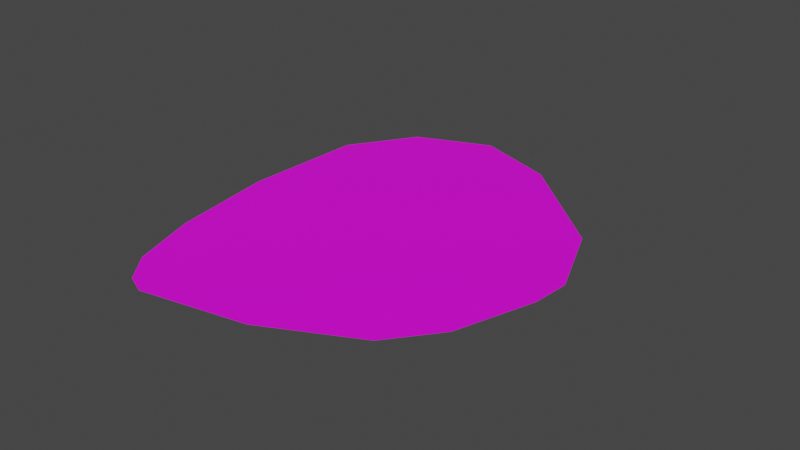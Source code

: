 # Source: forrest2.blend  (saved by Blender 2.83.18; exported with 4.5.12 LTS)
import bpy
from mathutils import Matrix  # noqa: F401  (used for matrix-valued properties, if any)

bpy.ops.wm.read_factory_settings(use_empty=True)
scene = bpy.context.scene
scene.name = 'Scene'

# ---- collections
col_collection = bpy.data.collections.new('Collection'); scene.collection.children.link(col_collection)

# ---- images (referenced by path relative to the original .blend; pixels are not part of the script)
import os
ASSET_DIR = os.environ.get("B2B_ASSET_DIR", "")  # directory of the original .blend (textures are referenced by path, not embedded)
HERE = os.path.dirname(os.path.abspath(__file__))  # packed textures are extracted next to this script under _unpacked/

def load_image(name, relpath, width, height, colorspace="sRGB"):
    """Load a texture the original file referenced (path relative to the .blend, or extracted next to this script)."""
    p = next((c for c in (os.path.join(HERE, relpath), os.path.join(ASSET_DIR, relpath)) if relpath and os.path.exists(c)), "")
    if p:
        img = bpy.data.images.load(p, check_existing=True)
        img.name = name
    else:  # same state as the original file: an image datablock whose file is absent (Cycles renders it pink)
        img = bpy.data.images.new(name, width, height)
        img.source = "FILE"
        img.filepath = "//" + (relpath or name)
    img.colorspace_settings.name = colorspace
    return img
img_forrest2 = load_image('forrest2', 'forrest2.png', 1024, 1024, 'sRGB')

# ---- materials (node trees are filled in below, after node groups)
mat_grass = bpy.data.materials.new('Grass')
mat_grass.use_transparent_shadow = False

# ---- material node trees
mat_grass.use_nodes = True; mat_grass.node_tree.nodes.clear()
_N = mat_grass.node_tree.nodes; _L = mat_grass.node_tree.links
n0 = _N.new('ShaderNodeBsdfPrincipled'); n0.name = 'Principled BSDF'; n0.location = (10, 300)
n0.distribution = 'GGX'
n0.subsurface_method = 'BURLEY'
n0.inputs[3].default_value = 1.45
n0.inputs[27].default_value = (0.0, 0.0, 0.0, 1.0)
n0.inputs[28].default_value = 1.0
n1 = _N.new('ShaderNodeOutputMaterial'); n1.name = 'Material Output'; n1.location = (300, 300)
n2 = _N.new('ShaderNodeTexImage'); n2.name = 'Image Texture'; n2.location = (-280, 280)
n2.image = img_forrest2
_L.new(n0.outputs[0], n1.inputs[0])
_L.new(n2.outputs[0], n0.inputs[0])
n1.is_active_output = True

# ---- world
world_world = bpy.data.worlds.new('World'); scene.world = world_world
world_world.use_nodes = True; world_world.node_tree.nodes.clear()
_N = world_world.node_tree.nodes; _L = world_world.node_tree.links
n0 = _N.new('ShaderNodeOutputWorld'); n0.name = 'World Output'; n0.location = (300, 300)
n1 = _N.new('ShaderNodeBackground'); n1.name = 'Background'; n1.location = (10, 300)
n1.inputs[0].default_value = (0.05088, 0.05088, 0.05088, 1.0)
_L.new(n1.outputs[0], n0.inputs[0])
n0.is_active_output = True
world_world.color = (0.05088, 0.05088, 0.05088)
world_world.use_sun_shadow = False
world_world.sun_shadow_jitter_overblur = 0.0

# ---- meshes
me_okr_g = bpy.data.meshes.new('Okrąg')
me_okr_g.from_pydata([(1.448, -0.2404, 0.0), (1.328, 0.3046, 0.0), (0.9328, 0.6775, 0.0), (0.0977, 0.863, 0.0), (-0.6437, 0.8918, 0.0), (-1.12, 0.8274, 0.0), (-1.34, 0.7094, 0.0), (-1.427, 0.5802, 0.0), (-1.413, -0.1678, 0.0), (-1.21, -0.8413, 0.0), (-0.9325, -1.152, 0.0), (-0.6223, -1.317, 0.0), (-0.4254, -1.421, 0.0), (-0.172, -1.488, 0.0), (0.4104, -1.363, 0.0), (1.161, -0.7605, 0.0)], [], [(1, 2, 3, 4, 5, 6, 7, 8, 9, 10, 11, 12, 13, 14, 15, 0)])
_uv = me_okr_g.uv_layers.new(name='MapaUV')
_uv.uv.foreach_set('vector', [0.7382, 0.03821, 0.8975, 0.174, 0.9819, 0.4648, 1.0, 0.7239, 0.9769, 0.8909, 0.9293, 0.9688, 0.8759, 1.0, 0.5628, 1.0, 0.2793, 0.9336, 0.1471, 0.8388, 0.07529, 0.7314, 0.03025, 0.6633, 0.0, 0.5751, 0.04775, 0.3706, 0.2938, 0.1039, 0.5091, 0.0])
me_okr_g.materials.append(mat_grass)
me_okr_g.materials.append(None)
me_okr_g.use_remesh_fix_poles = True
me_okr_g.use_remesh_preserve_attributes = False
me_okr_g.use_mirror_vertex_groups = False
me_okr_g.update()

# ---- objects
ob_okr_g = bpy.data.objects.new('Okrąg', me_okr_g)

# ---- transforms, parenting, visibility, modifiers, constraints
ob_okr_g.location = (0.0, 0.0, 0.0)
ob_okr_g.rotation_euler = (0.0, -0.0, 1.745)
ob_okr_g.lineart.crease_threshold = 0.0

# ---- collection membership
col_collection.objects.link(ob_okr_g)

# ---- scene / render settings (as saved in the file)
scene.frame_start = 1; scene.frame_end = 250; scene.frame_set(1)
scene.render.engine = 'BLENDER_EEVEE_NEXT'
scene.cycles.use_denoising = False
scene.cycles.samples = 128
scene.cycles.sampling_pattern = 'TABULATED_SOBOL'
scene.cycles.use_adaptive_sampling = False
scene.cycles.use_light_tree = False
scene.view_settings.view_transform = 'Filmic'
bpy.context.view_layer.update()

# ---- added for rendering (the .blend has no active camera and no usable light): camera, sun
cam_auto = bpy.data.cameras.new('AutoCamera')
cam_auto.lens = 50.0
cam_auto.sensor_width = 36.0
cam_auto.clip_end = 1000.0
ob_auto_camera = bpy.data.objects.new('AutoCamera', cam_auto)
scene.collection.objects.link(ob_auto_camera)
ob_auto_camera.location = (4.28371, -4.72795, 3.19344)
ob_auto_camera.rotation_euler = (1.09748, -7.21219e-08, 0.694738)
scene.camera = ob_auto_camera
light_auto_sun = bpy.data.lights.new('AutoSun', 'SUN')
light_auto_sun.energy = 3.0
light_auto_sun.angle = 0.0523599
ob_auto_sun = bpy.data.objects.new('AutoSun', light_auto_sun)
scene.collection.objects.link(ob_auto_sun)
ob_auto_sun.rotation_euler = (0.872665, 0.174533, 0.523599)
bpy.context.view_layer.update()
